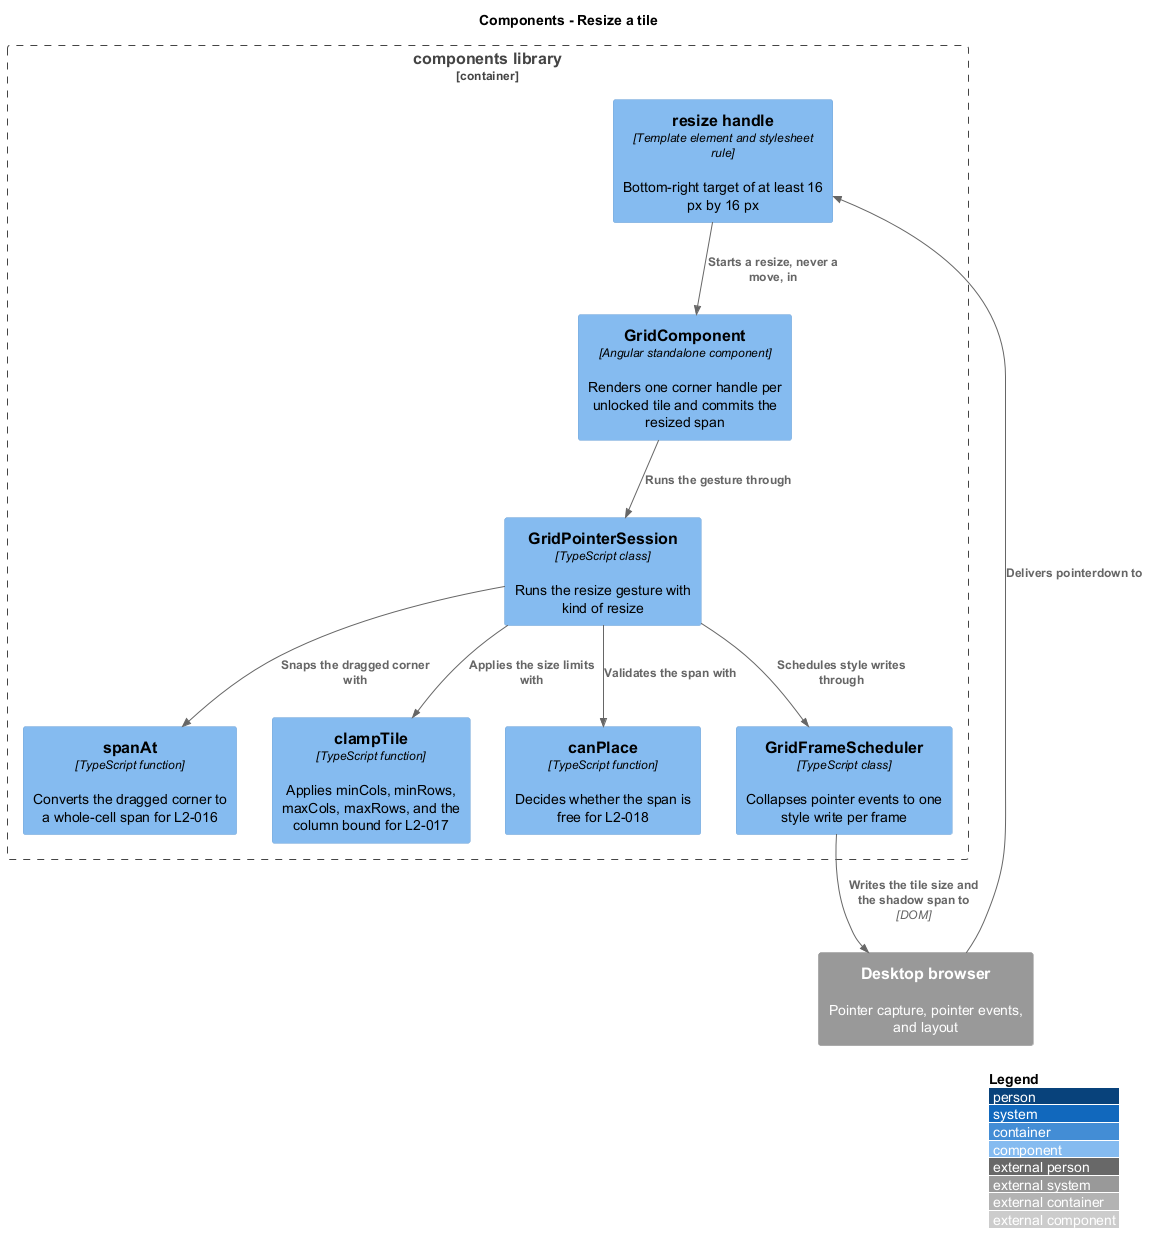

The diagram above was rendered by PlantUML. Its source (embedded in the PNG):
@startuml
!include <C4/C4_Component>
LAYOUT_WITH_LEGEND()
title Components - Resize a tile

Container_Boundary(components, "components library") {
  Component(grid, "GridComponent", "Angular standalone component", "Renders one corner handle per unlocked tile and commits the resized span")
  Component(handle, "resize handle", "Template element and stylesheet rule", "Bottom-right target of at least 16 px by 16 px")
  Component(session, "GridPointerSession", "TypeScript class", "Runs the resize gesture with kind of resize")
  Component(spanat, "spanAt", "TypeScript function", "Converts the dragged corner to a whole-cell span for L2-016")
  Component(clamp, "clampTile", "TypeScript function", "Applies minCols, minRows, maxCols, maxRows, and the column bound for L2-017")
  Component(canplace, "canPlace", "TypeScript function", "Decides whether the span is free for L2-018")
  Component(scheduler, "GridFrameScheduler", "TypeScript class", "Collapses pointer events to one style write per frame")
}

System_Ext(browser, "Desktop browser", "Pointer capture, pointer events, and layout")

Rel(browser, handle, "Delivers pointerdown to")
Rel(handle, grid, "Starts a resize, never a move, in")
Rel(grid, session, "Runs the gesture through")
Rel(session, spanat, "Snaps the dragged corner with")
Rel(session, clamp, "Applies the size limits with")
Rel(session, canplace, "Validates the span with")
Rel(session, scheduler, "Schedules style writes through")
Rel(scheduler, browser, "Writes the tile size and the shadow span to", "DOM")
@enduml